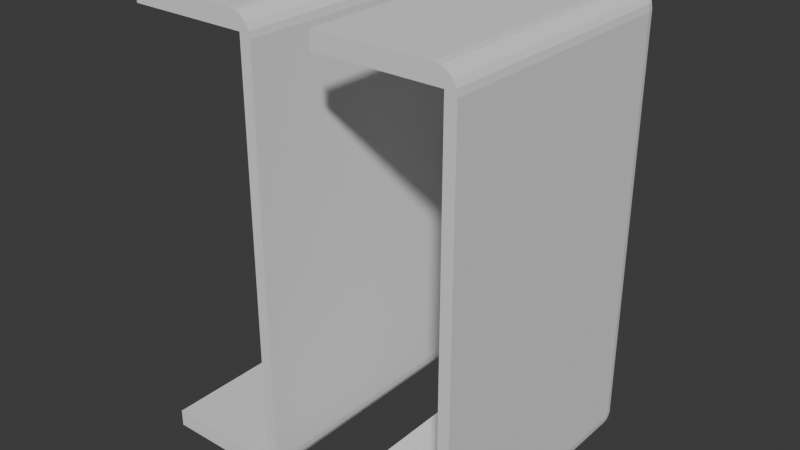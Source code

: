 # Source: cubre_ruedas.blend  (saved by Blender 4.0.36; exported with 4.5.12 LTS)
import bpy
from mathutils import Matrix  # noqa: F401  (used for matrix-valued properties, if any)

bpy.ops.wm.read_factory_settings(use_empty=True)
scene = bpy.context.scene
scene.name = 'Scene'

# ---- collections
col_collection = bpy.data.collections.new('Collection'); scene.collection.children.link(col_collection)

# ---- world
world_world = bpy.data.worlds.new('World'); scene.world = world_world
world_world.use_nodes = True; world_world.node_tree.nodes.clear()
_N = world_world.node_tree.nodes; _L = world_world.node_tree.links
n0 = _N.new('ShaderNodeOutputWorld'); n0.name = 'World Output'; n0.location = (300, 300)
n1 = _N.new('ShaderNodeBackground'); n1.name = 'Background'; n1.location = (10, 300)
n1.inputs[0].default_value = (0.05088, 0.05088, 0.05088, 1.0)
_L.new(n1.outputs[0], n0.inputs[0])
n0.is_active_output = True
world_world.color = (0.05088, 0.05088, 0.05088)
world_world.use_sun_shadow = False
world_world.sun_shadow_jitter_overblur = 0.0

# ---- meshes
me_cube_001 = bpy.data.meshes.new('Cube.001')
me_cube_001.from_pydata([(-3.695, -2.5, -0.1), (3.695, -2.5, -0.1), (-3.695, 2.194, -0.1), (3.695, 2.194, -0.1), (-4.0, -2.5, -2.3), (3.695, -2.5, -2.3), (4.0, -2.5, -2.3), (-3.695, -2.5, -2.3), (-3.695, 2.194, -2.3), (3.695, 2.194, -2.3), (-3.622, -2.5, 0.1), (-4.0, -2.5, -0.2776), (-3.695, -2.5, -0.09997), (-3.739, -2.5, 0.08152), (-3.844, -2.5, 0.02788), (-3.928, -2.5, -0.05567), (-3.982, -2.5, -0.1609), (-3.622, 2.122, 0.1), (-3.622, 2.5, -0.2776), (-4.0, 2.122, -0.2776), (-3.622, 2.239, 0.08151), (-3.622, 2.344, 0.0279), (-3.739, 2.122, 0.08151), (-3.742, 2.243, 0.05961), (-3.738, 2.339, 0.009005), (-3.844, 2.122, 0.0279), (-3.839, 2.239, 0.008738), (-3.822, 2.322, -0.02713), (-3.739, 2.482, -0.2776), (-3.844, 2.428, -0.2776), (-3.622, 2.482, -0.1609), (-3.743, 2.46, -0.1578), (-3.839, 2.409, -0.1617), (-3.622, 2.428, -0.05571), (-3.739, 2.409, -0.06063), (-3.822, 2.373, -0.07783), (-3.982, 2.122, -0.1609), (-3.928, 2.122, -0.05571), (-3.982, 2.239, -0.2776), (-3.96, 2.242, -0.1572), (-3.909, 2.238, -0.06082), (-3.928, 2.344, -0.2776), (-3.909, 2.339, -0.1614), (-3.873, 2.322, -0.07783), (4.0, -2.5, -0.2776), (3.622, -2.5, 0.1), (3.695, -2.5, -0.09997), (3.982, -2.5, -0.1609), (3.928, -2.5, -0.05567), (3.844, -2.5, 0.02788), (3.739, -2.5, 0.08152), (4.0, 2.122, -0.2776), (3.622, 2.5, -0.2776), (3.622, 2.122, 0.1), (3.982, 2.239, -0.2776), (3.928, 2.344, -0.2776), (3.982, 2.122, -0.1609), (3.96, 2.243, -0.1578), (3.909, 2.339, -0.1617), (3.928, 2.122, -0.05571), (3.909, 2.239, -0.06063), (3.873, 2.322, -0.07783), (3.622, 2.482, -0.1609), (3.622, 2.428, -0.05571), (3.739, 2.482, -0.2776), (3.742, 2.46, -0.1572), (3.738, 2.409, -0.06082), (3.844, 2.428, -0.2776), (3.839, 2.409, -0.1614), (3.822, 2.373, -0.07783), (3.739, 2.122, 0.08151), (3.844, 2.122, 0.0279), (3.622, 2.239, 0.08151), (3.743, 2.242, 0.05961), (3.839, 2.238, 0.009005), (3.622, 2.344, 0.0279), (3.739, 2.339, 0.008738), (3.822, 2.322, -0.02713), (-4.0, 2.122, -2.3), (-3.622, 2.5, -2.3), (-3.733, 2.233, -2.3), (-3.982, 2.239, -2.3), (-3.928, 2.344, -2.3), (-3.844, 2.428, -2.3), (-3.739, 2.482, -2.3), (3.622, 2.5, -2.3), (4.0, 2.122, -2.3), (3.733, 2.233, -2.3), (3.739, 2.482, -2.3), (3.844, 2.428, -2.3), (3.928, 2.344, -2.3), (3.982, 2.239, -2.3)], [], [(18, 52, 85, 79), (2, 0, 7, 8), (2, 3, 1, 0), (11, 19, 78, 4), (80, 79, 85, 87, 9, 8), (9, 87, 86, 6, 5), (3, 2, 8, 9), (1, 46, 45, 10, 12, 0), (1, 3, 9, 5), (78, 80, 8, 7, 4), (44, 46, 1, 5, 6), (51, 44, 6, 86), (53, 17, 10, 45), (10, 13, 12), (13, 14, 12), (14, 15, 12), (15, 16, 12), (16, 11, 12), (17, 20, 23, 22), (20, 21, 24, 23), (21, 33, 34, 24), (22, 23, 26, 25), (23, 24, 27, 26), (24, 34, 35, 27), (18, 28, 31, 30), (28, 29, 32, 31), (29, 41, 42, 32), (30, 31, 34, 33), (31, 32, 35, 34), (32, 42, 43, 35), (19, 36, 39, 38), (36, 37, 40, 39), (37, 25, 26, 40), (38, 39, 42, 41), (39, 40, 43, 42), (40, 26, 27, 43), (27, 35, 43), (44, 47, 46), (47, 48, 46), (48, 49, 46), (49, 50, 46), (50, 45, 46), (51, 54, 57, 56), (54, 55, 58, 57), (55, 67, 68, 58), (56, 57, 60, 59), (57, 58, 61, 60), (58, 68, 69, 61), (52, 62, 65, 64), (62, 63, 66, 65), (63, 75, 76, 66), (64, 65, 68, 67), (65, 66, 69, 68), (66, 76, 77, 69), (53, 70, 73, 72), (70, 71, 74, 73), (71, 59, 60, 74), (72, 73, 76, 75), (73, 74, 77, 76), (74, 60, 61, 77), (61, 69, 77), (78, 81, 80), (81, 82, 80), (82, 83, 80), (83, 84, 80), (84, 79, 80), (85, 88, 87), (88, 89, 87), (89, 90, 87), (90, 91, 87), (91, 86, 87), (51, 86, 91, 54), (54, 91, 90, 55), (55, 90, 89, 67), (67, 89, 88, 64), (64, 88, 85, 52), (52, 18, 30, 62), (62, 30, 33, 63), (63, 33, 21, 75), (75, 21, 20, 72), (72, 20, 17, 53), (78, 19, 38, 81), (81, 38, 41, 82), (82, 41, 29, 83), (83, 29, 28, 84), (84, 28, 18, 79), (10, 17, 22, 13), (13, 22, 25, 14), (14, 25, 37, 15), (15, 37, 36, 16), (16, 36, 19, 11), (44, 51, 56, 47), (47, 56, 59, 48), (48, 59, 71, 49), (49, 71, 70, 50), (50, 70, 53, 45), (0, 12, 11, 4, 7)])
_uv = me_cube_001.uv_layers.new(name='UVMap')
_uv.uv.foreach_set('vector', [0.375, 0.267, 0.375, 0.483, 0.375, 0.483, 0.375, 0.267, 0.1308, 0.5212, 0.1308, 0.75, 0.1308, 0.75, 0.1308, 0.5212, 0.1308, 0.5212, 0.3692, 0.5212, 0.3692, 0.75, 0.1308, 0.75, 0.375, 0.0, 0.375, 0.2115, 0.375, 0.2115, 0.375, 0.0, 0.1308, 0.5186, 0.142, 0.5, 0.358, 0.5, 0.3692, 0.5186, 0.3692, 0.5212, 0.1308, 0.5212, 0.3692, 0.5212, 0.3699, 0.5212, 0.375, 0.5385, 0.375, 0.75, 0.3692, 0.75, 0.3692, 0.5212, 0.1308, 0.5212, 0.1308, 0.5212, 0.3692, 0.5212, 0.375, 0.7558, 0.375, 0.7558, 0.625, 0.767, 0.625, 0.983, 0.375, 0.9942, 0.375, 0.9942, 0.3692, 0.75, 0.3692, 0.5212, 0.3692, 0.5212, 0.3692, 0.75, 0.125, 0.5385, 0.1301, 0.5212, 0.1308, 0.5212, 0.1308, 0.75, 0.125, 0.75, 0.375, 0.75, 0.375, 0.7558, 0.375, 0.7558, 0.375, 0.7558, 0.375, 0.75, 0.375, 0.5385, 0.375, 0.75, 0.375, 0.75, 0.375, 0.5385, 0.642, 0.5385, 0.858, 0.5385, 0.858, 0.75, 0.642, 0.75, 0.625, 0.983, 0.6019, 0.9873, 0.375, 0.9942, 0.6019, 0.9873, 0.5087, 0.9942, 0.375, 0.9942, 0.5087, 0.9942, 0.5252, 0.9942, 0.375, 0.9942, 0.5252, 0.9942, 0.5164, 0.9942, 0.375, 0.9942, 0.5164, 0.9942, 0.4831, 0.9942, 0.375, 0.9942, 0.858, 0.5385, 0.858, 0.5332, 0.8615, 0.533, 0.8614, 0.5385, 0.858, 0.5332, 0.858, 0.5284, 0.8614, 0.5286, 0.8615, 0.533, 0.858, 0.5284, 0.858, 0.5212, 0.8614, 0.5212, 0.8614, 0.5286, 0.8614, 0.5385, 0.8615, 0.533, 0.8644, 0.5332, 0.8646, 0.5385, 0.8615, 0.533, 0.8614, 0.5286, 0.8639, 0.5294, 0.8644, 0.5332, 0.8614, 0.5286, 0.8614, 0.5212, 0.8639, 0.5212, 0.8639, 0.5294, 0.375, 0.267, 0.375, 0.2636, 0.375, 0.2635, 0.375, 0.267, 0.375, 0.2636, 0.375, 0.2604, 0.375, 0.2606, 0.375, 0.2635, 0.375, 0.2604, 0.375, 0.2558, 0.375, 0.2558, 0.375, 0.2606, 0.375, 0.267, 0.375, 0.2635, 0.375, 0.2636, 0.375, 0.267, 0.375, 0.2635, 0.375, 0.2606, 0.375, 0.2611, 0.375, 0.2636, 0.375, 0.2606, 0.375, 0.2558, 0.375, 0.2558, 0.375, 0.2611, 0.375, 0.2115, 0.375, 0.2115, 0.375, 0.217, 0.375, 0.2168, 0.375, 0.2115, 0.375, 0.2115, 0.375, 0.2168, 0.375, 0.217, 0.8692, 0.5385, 0.8646, 0.5385, 0.8644, 0.5332, 0.8692, 0.5332, 0.375, 0.2168, 0.375, 0.217, 0.375, 0.2288, 0.375, 0.2288, 0.375, 0.217, 0.375, 0.2168, 0.375, 0.2206, 0.375, 0.2288, 0.8692, 0.5332, 0.8644, 0.5332, 0.8639, 0.5294, 0.8692, 0.5294, 0.8639, 0.5294, 0.8639, 0.5212, 0.8692, 0.5294, 0.375, 0.75, 0.375, 0.7504, 0.375, 0.7558, 0.375, 0.7504, 0.375, 0.75, 0.375, 0.7558, 0.375, 0.75, 0.375, 0.7527, 0.375, 0.7558, 0.375, 0.7527, 0.375, 0.7536, 0.375, 0.7558, 0.375, 0.7536, 0.375, 0.755, 0.375, 0.7558, 0.375, 0.5385, 0.375, 0.5332, 0.375, 0.533, 0.375, 0.5385, 0.375, 0.5332, 0.375, 0.5284, 0.375, 0.5286, 0.375, 0.533, 0.375, 0.5284, 0.375, 0.5212, 0.375, 0.5212, 0.375, 0.5286, 0.375, 0.5385, 0.375, 0.533, 0.375, 0.5332, 0.375, 0.5385, 0.375, 0.533, 0.375, 0.5286, 0.375, 0.5294, 0.375, 0.5332, 0.375, 0.5286, 0.375, 0.5212, 0.375, 0.5212, 0.375, 0.5294, 0.375, 0.483, 0.375, 0.483, 0.375, 0.4865, 0.375, 0.4864, 0.375, 0.483, 0.375, 0.483, 0.375, 0.4864, 0.375, 0.4865, 0.642, 0.5212, 0.642, 0.5284, 0.6386, 0.5286, 0.6386, 0.5212, 0.375, 0.4864, 0.375, 0.4865, 0.375, 0.4942, 0.375, 0.4942, 0.375, 0.4865, 0.375, 0.4864, 0.375, 0.4889, 0.375, 0.4942, 0.6386, 0.5212, 0.6386, 0.5286, 0.6361, 0.5294, 0.6361, 0.5212, 0.642, 0.5385, 0.6386, 0.5385, 0.6385, 0.533, 0.642, 0.5332, 0.6386, 0.5385, 0.6354, 0.5385, 0.6356, 0.5332, 0.6385, 0.533, 0.6354, 0.5385, 0.6308, 0.5385, 0.6308, 0.5332, 0.6356, 0.5332, 0.642, 0.5332, 0.6385, 0.533, 0.6386, 0.5286, 0.642, 0.5284, 0.6385, 0.533, 0.6356, 0.5332, 0.6361, 0.5294, 0.6386, 0.5286, 0.6356, 0.5332, 0.6308, 0.5332, 0.6308, 0.5294, 0.6361, 0.5294, 0.6308, 0.5294, 0.6361, 0.5212, 0.6361, 0.5294, 0.125, 0.5385, 0.1254, 0.5324, 0.1301, 0.5212, 0.1254, 0.5324, 0.1272, 0.5212, 0.1301, 0.5212, 0.1272, 0.5212, 0.1272, 0.5212, 0.1301, 0.5212, 0.1272, 0.5212, 0.1276, 0.5212, 0.1301, 0.5212, 0.1276, 0.5212, 0.1286, 0.5212, 0.1301, 0.5212, 0.358, 0.5, 0.362, 0.5013, 0.3692, 0.5186, 0.362, 0.5013, 0.3692, 0.5079, 0.3692, 0.5186, 0.3692, 0.5079, 0.3692, 0.5079, 0.3692, 0.5186, 0.3692, 0.5079, 0.3692, 0.5097, 0.3692, 0.5186, 0.3692, 0.5097, 0.3692, 0.5131, 0.3692, 0.5186, 0.375, 0.5385, 0.375, 0.5385, 0.375, 0.5332, 0.375, 0.5332, 0.375, 0.5332, 0.375, 0.5332, 0.375, 0.5284, 0.375, 0.5284, 0.375, 0.5284, 0.375, 0.5284, 0.375, 0.5212, 0.375, 0.5212, 0.375, 0.4942, 0.375, 0.4942, 0.375, 0.4864, 0.375, 0.4864, 0.375, 0.4864, 0.375, 0.4864, 0.375, 0.483, 0.375, 0.483, 0.375, 0.483, 0.375, 0.267, 0.375, 0.267, 0.375, 0.483, 0.375, 0.483, 0.375, 0.267, 0.375, 0.267, 0.375, 0.483, 0.642, 0.5212, 0.858, 0.5212, 0.858, 0.5284, 0.642, 0.5284, 0.642, 0.5284, 0.858, 0.5284, 0.858, 0.5332, 0.642, 0.5332, 0.642, 0.5332, 0.858, 0.5332, 0.858, 0.5385, 0.642, 0.5385, 0.375, 0.2115, 0.375, 0.2115, 0.375, 0.2168, 0.375, 0.2168, 0.375, 0.2168, 0.375, 0.2168, 0.375, 0.2288, 0.375, 0.2288, 0.375, 0.2558, 0.375, 0.2558, 0.375, 0.2604, 0.375, 0.2604, 0.375, 0.2604, 0.375, 0.2604, 0.375, 0.2636, 0.375, 0.2636, 0.375, 0.2636, 0.375, 0.2636, 0.375, 0.267, 0.375, 0.267, 0.858, 0.75, 0.858, 0.5385, 0.8614, 0.5385, 0.8614, 0.75, 0.8614, 0.75, 0.8614, 0.5385, 0.8646, 0.5385, 0.8646, 0.75, 0.8646, 0.75, 0.8646, 0.5385, 0.8692, 0.5385, 0.8692, 0.75, 0.375, 0.0, 0.375, 0.2115, 0.375, 0.2115, 0.375, 0.0, 0.375, 0.0, 0.375, 0.2115, 0.375, 0.2115, 0.375, 0.0, 0.375, 0.75, 0.375, 0.5385, 0.375, 0.5385, 0.375, 0.75, 0.375, 0.75, 0.375, 0.5385, 0.375, 0.5385, 0.375, 0.75, 0.6308, 0.75, 0.6308, 0.5385, 0.6354, 0.5385, 0.6354, 0.75, 0.6354, 0.75, 0.6354, 0.5385, 0.6386, 0.5385, 0.6386, 0.75, 0.6386, 0.75, 0.6386, 0.5385, 0.642, 0.5385, 0.642, 0.75, 0.375, 0.9942, 0.375, 0.9942, 0.375, 1.0, 0.375, 1.0, 0.375, 0.9942])
me_cube_001.update()
me_cube_002 = bpy.data.meshes.new('Cube.002')
me_cube_002.from_pydata([(-3.695, -2.5, -0.1), (3.695, -2.5, -0.1), (-3.695, 2.194, -0.1), (3.695, 2.194, -0.1), (-4.0, -2.5, -2.3), (3.695, -2.5, -2.3), (4.0, -2.5, -2.3), (-3.695, -2.5, -2.3), (-3.695, 2.194, -2.3), (3.695, 2.194, -2.3), (-3.622, -2.5, 0.1), (-4.0, -2.5, -0.2776), (-3.695, -2.5, -0.09997), (-3.739, -2.5, 0.08152), (-3.844, -2.5, 0.02788), (-3.928, -2.5, -0.05567), (-3.982, -2.5, -0.1609), (-3.622, 2.122, 0.1), (-3.622, 2.5, -0.2776), (-4.0, 2.122, -0.2776), (-3.622, 2.239, 0.08151), (-3.622, 2.344, 0.0279), (-3.739, 2.122, 0.08151), (-3.742, 2.243, 0.05961), (-3.738, 2.339, 0.009005), (-3.844, 2.122, 0.0279), (-3.839, 2.239, 0.008738), (-3.822, 2.322, -0.02713), (-3.739, 2.482, -0.2776), (-3.844, 2.428, -0.2776), (-3.622, 2.482, -0.1609), (-3.743, 2.46, -0.1578), (-3.839, 2.409, -0.1617), (-3.622, 2.428, -0.05571), (-3.739, 2.409, -0.06063), (-3.822, 2.373, -0.07783), (-3.982, 2.122, -0.1609), (-3.928, 2.122, -0.05571), (-3.982, 2.239, -0.2776), (-3.96, 2.242, -0.1572), (-3.909, 2.238, -0.06082), (-3.928, 2.344, -0.2776), (-3.909, 2.339, -0.1614), (-3.873, 2.322, -0.07783), (4.0, -2.5, -0.2776), (3.622, -2.5, 0.1), (3.695, -2.5, -0.09997), (3.982, -2.5, -0.1609), (3.928, -2.5, -0.05567), (3.844, -2.5, 0.02788), (3.739, -2.5, 0.08152), (4.0, 2.122, -0.2776), (3.622, 2.5, -0.2776), (3.622, 2.122, 0.1), (3.982, 2.239, -0.2776), (3.928, 2.344, -0.2776), (3.982, 2.122, -0.1609), (3.96, 2.243, -0.1578), (3.909, 2.339, -0.1617), (3.928, 2.122, -0.05571), (3.909, 2.239, -0.06063), (3.873, 2.322, -0.07783), (3.622, 2.482, -0.1609), (3.622, 2.428, -0.05571), (3.739, 2.482, -0.2776), (3.742, 2.46, -0.1572), (3.738, 2.409, -0.06082), (3.844, 2.428, -0.2776), (3.839, 2.409, -0.1614), (3.822, 2.373, -0.07783), (3.739, 2.122, 0.08151), (3.844, 2.122, 0.0279), (3.622, 2.239, 0.08151), (3.743, 2.242, 0.05961), (3.839, 2.238, 0.009005), (3.622, 2.344, 0.0279), (3.739, 2.339, 0.008738), (3.822, 2.322, -0.02713), (-4.0, 2.122, -2.3), (-3.622, 2.5, -2.3), (-3.733, 2.233, -2.3), (-3.982, 2.239, -2.3), (-3.928, 2.344, -2.3), (-3.844, 2.428, -2.3), (-3.739, 2.482, -2.3), (3.622, 2.5, -2.3), (4.0, 2.122, -2.3), (3.733, 2.233, -2.3), (3.739, 2.482, -2.3), (3.844, 2.428, -2.3), (3.928, 2.344, -2.3), (3.982, 2.239, -2.3)], [], [(18, 52, 85, 79), (2, 0, 7, 8), (2, 3, 1, 0), (11, 19, 78, 4), (80, 79, 85, 87, 9, 8), (9, 87, 86, 6, 5), (3, 2, 8, 9), (1, 46, 45, 10, 12, 0), (1, 3, 9, 5), (78, 80, 8, 7, 4), (44, 46, 1, 5, 6), (51, 44, 6, 86), (53, 17, 10, 45), (10, 13, 12), (13, 14, 12), (14, 15, 12), (15, 16, 12), (16, 11, 12), (17, 20, 23, 22), (20, 21, 24, 23), (21, 33, 34, 24), (22, 23, 26, 25), (23, 24, 27, 26), (24, 34, 35, 27), (18, 28, 31, 30), (28, 29, 32, 31), (29, 41, 42, 32), (30, 31, 34, 33), (31, 32, 35, 34), (32, 42, 43, 35), (19, 36, 39, 38), (36, 37, 40, 39), (37, 25, 26, 40), (38, 39, 42, 41), (39, 40, 43, 42), (40, 26, 27, 43), (27, 35, 43), (44, 47, 46), (47, 48, 46), (48, 49, 46), (49, 50, 46), (50, 45, 46), (51, 54, 57, 56), (54, 55, 58, 57), (55, 67, 68, 58), (56, 57, 60, 59), (57, 58, 61, 60), (58, 68, 69, 61), (52, 62, 65, 64), (62, 63, 66, 65), (63, 75, 76, 66), (64, 65, 68, 67), (65, 66, 69, 68), (66, 76, 77, 69), (53, 70, 73, 72), (70, 71, 74, 73), (71, 59, 60, 74), (72, 73, 76, 75), (73, 74, 77, 76), (74, 60, 61, 77), (61, 69, 77), (78, 81, 80), (81, 82, 80), (82, 83, 80), (83, 84, 80), (84, 79, 80), (85, 88, 87), (88, 89, 87), (89, 90, 87), (90, 91, 87), (91, 86, 87), (51, 86, 91, 54), (54, 91, 90, 55), (55, 90, 89, 67), (67, 89, 88, 64), (64, 88, 85, 52), (52, 18, 30, 62), (62, 30, 33, 63), (63, 33, 21, 75), (75, 21, 20, 72), (72, 20, 17, 53), (78, 19, 38, 81), (81, 38, 41, 82), (82, 41, 29, 83), (83, 29, 28, 84), (84, 28, 18, 79), (10, 17, 22, 13), (13, 22, 25, 14), (14, 25, 37, 15), (15, 37, 36, 16), (16, 36, 19, 11), (44, 51, 56, 47), (47, 56, 59, 48), (48, 59, 71, 49), (49, 71, 70, 50), (50, 70, 53, 45), (0, 12, 11, 4, 7)])
_uv = me_cube_002.uv_layers.new(name='UVMap')
_uv.uv.foreach_set('vector', [0.375, 0.267, 0.375, 0.483, 0.375, 0.483, 0.375, 0.267, 0.1308, 0.5212, 0.1308, 0.75, 0.1308, 0.75, 0.1308, 0.5212, 0.1308, 0.5212, 0.3692, 0.5212, 0.3692, 0.75, 0.1308, 0.75, 0.375, 0.0, 0.375, 0.2115, 0.375, 0.2115, 0.375, 0.0, 0.1308, 0.5186, 0.142, 0.5, 0.358, 0.5, 0.3692, 0.5186, 0.3692, 0.5212, 0.1308, 0.5212, 0.3692, 0.5212, 0.3699, 0.5212, 0.375, 0.5385, 0.375, 0.75, 0.3692, 0.75, 0.3692, 0.5212, 0.1308, 0.5212, 0.1308, 0.5212, 0.3692, 0.5212, 0.375, 0.7558, 0.375, 0.7558, 0.625, 0.767, 0.625, 0.983, 0.375, 0.9942, 0.375, 0.9942, 0.3692, 0.75, 0.3692, 0.5212, 0.3692, 0.5212, 0.3692, 0.75, 0.125, 0.5385, 0.1301, 0.5212, 0.1308, 0.5212, 0.1308, 0.75, 0.125, 0.75, 0.375, 0.75, 0.375, 0.7558, 0.375, 0.7558, 0.375, 0.7558, 0.375, 0.75, 0.375, 0.5385, 0.375, 0.75, 0.375, 0.75, 0.375, 0.5385, 0.642, 0.5385, 0.858, 0.5385, 0.858, 0.75, 0.642, 0.75, 0.625, 0.983, 0.6019, 0.9873, 0.375, 0.9942, 0.6019, 0.9873, 0.5087, 0.9942, 0.375, 0.9942, 0.5087, 0.9942, 0.5252, 0.9942, 0.375, 0.9942, 0.5252, 0.9942, 0.5164, 0.9942, 0.375, 0.9942, 0.5164, 0.9942, 0.4831, 0.9942, 0.375, 0.9942, 0.858, 0.5385, 0.858, 0.5332, 0.8615, 0.533, 0.8614, 0.5385, 0.858, 0.5332, 0.858, 0.5284, 0.8614, 0.5286, 0.8615, 0.533, 0.858, 0.5284, 0.858, 0.5212, 0.8614, 0.5212, 0.8614, 0.5286, 0.8614, 0.5385, 0.8615, 0.533, 0.8644, 0.5332, 0.8646, 0.5385, 0.8615, 0.533, 0.8614, 0.5286, 0.8639, 0.5294, 0.8644, 0.5332, 0.8614, 0.5286, 0.8614, 0.5212, 0.8639, 0.5212, 0.8639, 0.5294, 0.375, 0.267, 0.375, 0.2636, 0.375, 0.2635, 0.375, 0.267, 0.375, 0.2636, 0.375, 0.2604, 0.375, 0.2606, 0.375, 0.2635, 0.375, 0.2604, 0.375, 0.2558, 0.375, 0.2558, 0.375, 0.2606, 0.375, 0.267, 0.375, 0.2635, 0.375, 0.2636, 0.375, 0.267, 0.375, 0.2635, 0.375, 0.2606, 0.375, 0.2611, 0.375, 0.2636, 0.375, 0.2606, 0.375, 0.2558, 0.375, 0.2558, 0.375, 0.2611, 0.375, 0.2115, 0.375, 0.2115, 0.375, 0.217, 0.375, 0.2168, 0.375, 0.2115, 0.375, 0.2115, 0.375, 0.2168, 0.375, 0.217, 0.8692, 0.5385, 0.8646, 0.5385, 0.8644, 0.5332, 0.8692, 0.5332, 0.375, 0.2168, 0.375, 0.217, 0.375, 0.2288, 0.375, 0.2288, 0.375, 0.217, 0.375, 0.2168, 0.375, 0.2206, 0.375, 0.2288, 0.8692, 0.5332, 0.8644, 0.5332, 0.8639, 0.5294, 0.8692, 0.5294, 0.8639, 0.5294, 0.8639, 0.5212, 0.8692, 0.5294, 0.375, 0.75, 0.375, 0.7504, 0.375, 0.7558, 0.375, 0.7504, 0.375, 0.75, 0.375, 0.7558, 0.375, 0.75, 0.375, 0.7527, 0.375, 0.7558, 0.375, 0.7527, 0.375, 0.7536, 0.375, 0.7558, 0.375, 0.7536, 0.375, 0.755, 0.375, 0.7558, 0.375, 0.5385, 0.375, 0.5332, 0.375, 0.533, 0.375, 0.5385, 0.375, 0.5332, 0.375, 0.5284, 0.375, 0.5286, 0.375, 0.533, 0.375, 0.5284, 0.375, 0.5212, 0.375, 0.5212, 0.375, 0.5286, 0.375, 0.5385, 0.375, 0.533, 0.375, 0.5332, 0.375, 0.5385, 0.375, 0.533, 0.375, 0.5286, 0.375, 0.5294, 0.375, 0.5332, 0.375, 0.5286, 0.375, 0.5212, 0.375, 0.5212, 0.375, 0.5294, 0.375, 0.483, 0.375, 0.483, 0.375, 0.4865, 0.375, 0.4864, 0.375, 0.483, 0.375, 0.483, 0.375, 0.4864, 0.375, 0.4865, 0.642, 0.5212, 0.642, 0.5284, 0.6386, 0.5286, 0.6386, 0.5212, 0.375, 0.4864, 0.375, 0.4865, 0.375, 0.4942, 0.375, 0.4942, 0.375, 0.4865, 0.375, 0.4864, 0.375, 0.4889, 0.375, 0.4942, 0.6386, 0.5212, 0.6386, 0.5286, 0.6361, 0.5294, 0.6361, 0.5212, 0.642, 0.5385, 0.6386, 0.5385, 0.6385, 0.533, 0.642, 0.5332, 0.6386, 0.5385, 0.6354, 0.5385, 0.6356, 0.5332, 0.6385, 0.533, 0.6354, 0.5385, 0.6308, 0.5385, 0.6308, 0.5332, 0.6356, 0.5332, 0.642, 0.5332, 0.6385, 0.533, 0.6386, 0.5286, 0.642, 0.5284, 0.6385, 0.533, 0.6356, 0.5332, 0.6361, 0.5294, 0.6386, 0.5286, 0.6356, 0.5332, 0.6308, 0.5332, 0.6308, 0.5294, 0.6361, 0.5294, 0.6308, 0.5294, 0.6361, 0.5212, 0.6361, 0.5294, 0.125, 0.5385, 0.1254, 0.5324, 0.1301, 0.5212, 0.1254, 0.5324, 0.1272, 0.5212, 0.1301, 0.5212, 0.1272, 0.5212, 0.1272, 0.5212, 0.1301, 0.5212, 0.1272, 0.5212, 0.1276, 0.5212, 0.1301, 0.5212, 0.1276, 0.5212, 0.1286, 0.5212, 0.1301, 0.5212, 0.358, 0.5, 0.362, 0.5013, 0.3692, 0.5186, 0.362, 0.5013, 0.3692, 0.5079, 0.3692, 0.5186, 0.3692, 0.5079, 0.3692, 0.5079, 0.3692, 0.5186, 0.3692, 0.5079, 0.3692, 0.5097, 0.3692, 0.5186, 0.3692, 0.5097, 0.3692, 0.5131, 0.3692, 0.5186, 0.375, 0.5385, 0.375, 0.5385, 0.375, 0.5332, 0.375, 0.5332, 0.375, 0.5332, 0.375, 0.5332, 0.375, 0.5284, 0.375, 0.5284, 0.375, 0.5284, 0.375, 0.5284, 0.375, 0.5212, 0.375, 0.5212, 0.375, 0.4942, 0.375, 0.4942, 0.375, 0.4864, 0.375, 0.4864, 0.375, 0.4864, 0.375, 0.4864, 0.375, 0.483, 0.375, 0.483, 0.375, 0.483, 0.375, 0.267, 0.375, 0.267, 0.375, 0.483, 0.375, 0.483, 0.375, 0.267, 0.375, 0.267, 0.375, 0.483, 0.642, 0.5212, 0.858, 0.5212, 0.858, 0.5284, 0.642, 0.5284, 0.642, 0.5284, 0.858, 0.5284, 0.858, 0.5332, 0.642, 0.5332, 0.642, 0.5332, 0.858, 0.5332, 0.858, 0.5385, 0.642, 0.5385, 0.375, 0.2115, 0.375, 0.2115, 0.375, 0.2168, 0.375, 0.2168, 0.375, 0.2168, 0.375, 0.2168, 0.375, 0.2288, 0.375, 0.2288, 0.375, 0.2558, 0.375, 0.2558, 0.375, 0.2604, 0.375, 0.2604, 0.375, 0.2604, 0.375, 0.2604, 0.375, 0.2636, 0.375, 0.2636, 0.375, 0.2636, 0.375, 0.2636, 0.375, 0.267, 0.375, 0.267, 0.858, 0.75, 0.858, 0.5385, 0.8614, 0.5385, 0.8614, 0.75, 0.8614, 0.75, 0.8614, 0.5385, 0.8646, 0.5385, 0.8646, 0.75, 0.8646, 0.75, 0.8646, 0.5385, 0.8692, 0.5385, 0.8692, 0.75, 0.375, 0.0, 0.375, 0.2115, 0.375, 0.2115, 0.375, 0.0, 0.375, 0.0, 0.375, 0.2115, 0.375, 0.2115, 0.375, 0.0, 0.375, 0.75, 0.375, 0.5385, 0.375, 0.5385, 0.375, 0.75, 0.375, 0.75, 0.375, 0.5385, 0.375, 0.5385, 0.375, 0.75, 0.6308, 0.75, 0.6308, 0.5385, 0.6354, 0.5385, 0.6354, 0.75, 0.6354, 0.75, 0.6354, 0.5385, 0.6386, 0.5385, 0.6386, 0.75, 0.6386, 0.75, 0.6386, 0.5385, 0.642, 0.5385, 0.642, 0.75, 0.375, 0.9942, 0.375, 0.9942, 0.375, 1.0, 0.375, 1.0, 0.375, 0.9942])
me_cube_002.update()

# ---- objects
ob_cube = bpy.data.objects.new('Cube', me_cube_001)
ob_cube_001 = bpy.data.objects.new('Cube.001', me_cube_002)

# ---- transforms, parenting, visibility, modifiers, constraints
ob_cube.location = (-0.682, 0.0, 4.047)
ob_cube.rotation_euler = (-0.0, 1.571, 0.0)
ob_cube_001.location = (2.842, 0.0, 4.047)
ob_cube_001.rotation_euler = (-0.0, 1.571, 0.0)

# ---- collection membership
col_collection.objects.link(ob_cube)
col_collection.objects.link(ob_cube_001)

# ---- scene / render settings (as saved in the file)
scene.frame_start = 1; scene.frame_end = 250; scene.frame_set(1)
scene.render.engine = 'BLENDER_EEVEE_NEXT'
scene.cycles.sampling_pattern = 'TABULATED_SOBOL'
scene.unit_settings.scale_length = 0.01
bpy.context.view_layer.update()

# ---- added for rendering (the .blend has no active camera and no usable light): camera, sun
cam_auto = bpy.data.cameras.new('AutoCamera')
cam_auto.lens = 50.0
cam_auto.sensor_width = 36.0
cam_auto.clip_end = 1000.0
ob_auto_camera = bpy.data.objects.new('AutoCamera', cam_auto)
scene.collection.objects.link(ob_auto_camera)
ob_auto_camera.location = (10.2863, -12.3678, 12.2926)
ob_auto_camera.rotation_euler = (1.09748, -7.21219e-08, 0.694738)
scene.camera = ob_auto_camera
light_auto_sun = bpy.data.lights.new('AutoSun', 'SUN')
light_auto_sun.energy = 3.0
light_auto_sun.angle = 0.0523599
ob_auto_sun = bpy.data.objects.new('AutoSun', light_auto_sun)
scene.collection.objects.link(ob_auto_sun)
ob_auto_sun.rotation_euler = (0.872665, 0.174533, 0.523599)
bpy.context.view_layer.update()
